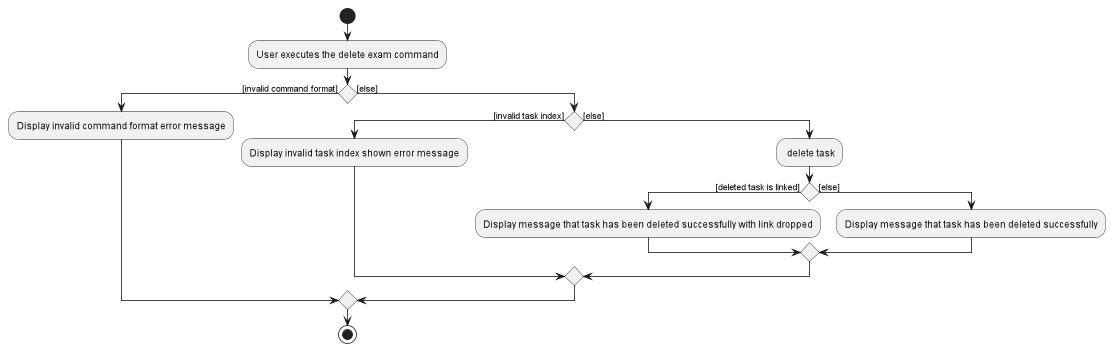

The diagram above was rendered by PlantUML. Its source (embedded in the PNG):
@startuml
start
:User executes the delete exam command;
if () then ([invalid command format])
    :Display invalid command format error message;
else ([else])
    if () then ([invalid task index])
    :Display invalid task index shown error message;

    else ([else])
            : delete task;
            if () then ([deleted task is linked])
            :Display message that task has been deleted successfully with link dropped;
            else ([else])
            :Display message that task has been deleted successfully;
            endif
    endif
endif
stop
@enduml